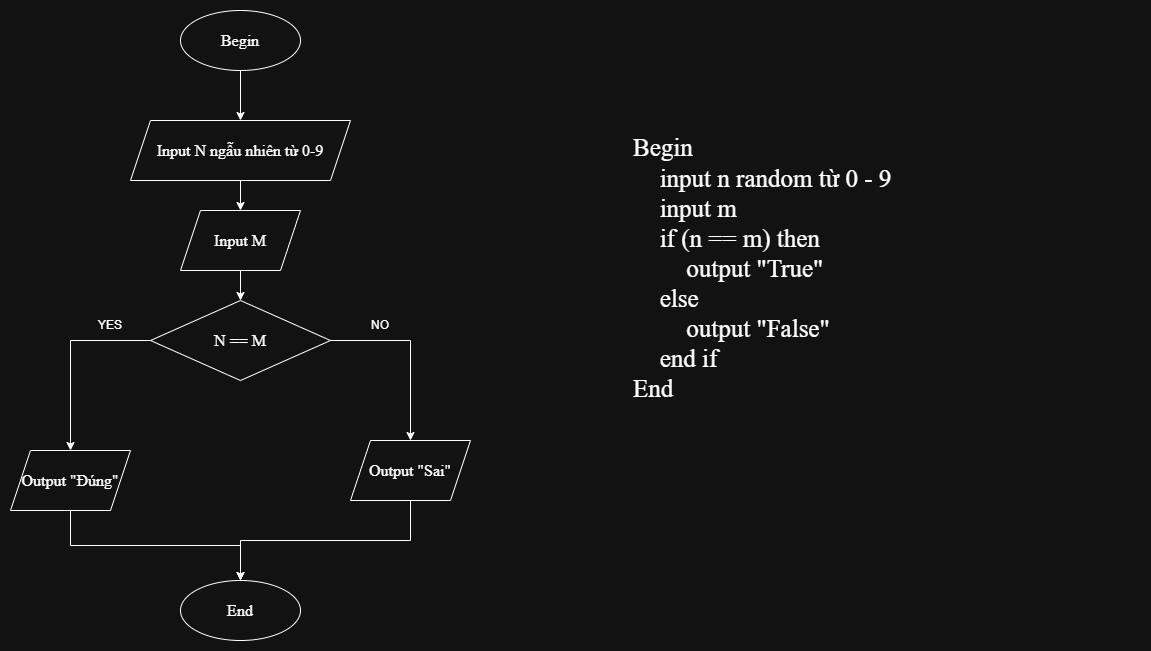

The diagram above was exported from draw.io. Its source (the exported page's mxGraphModel, read from the mxfile embedded in the PNG):
<mxGraphModel dx="1934" dy="642" grid="1" gridSize="10" guides="1" tooltips="1" connect="1" arrows="1" fold="1" page="1" pageScale="1" pageWidth="827" pageHeight="1169" math="0" shadow="0">
  <root>
    <mxCell id="0" />
    <mxCell id="1" parent="0" />
    <mxCell id="2nXZ1H3BQ3xjFFnFSjEr-7" edge="1" parent="1" source="2nXZ1H3BQ3xjFFnFSjEr-1" style="edgeStyle=orthogonalEdgeStyle;rounded=0;orthogonalLoop=1;jettySize=auto;html=1;exitX=0.5;exitY=1;exitDx=0;exitDy=0;" target="2nXZ1H3BQ3xjFFnFSjEr-4">
      <mxGeometry relative="1" as="geometry" />
    </mxCell>
    <mxCell id="2nXZ1H3BQ3xjFFnFSjEr-1" parent="1" style="ellipse;whiteSpace=wrap;html=1;" value="&lt;font style=&quot;font-size: 16px;&quot; face=&quot;Times New Roman&quot;&gt;Begin&lt;/font&gt;" vertex="1">
      <mxGeometry height="60" width="120" x="60" y="50" as="geometry" />
    </mxCell>
    <mxCell id="2nXZ1H3BQ3xjFFnFSjEr-3" parent="1" style="ellipse;whiteSpace=wrap;html=1;" value="&lt;font style=&quot;font-size: 16px;&quot; face=&quot;Times New Roman&quot;&gt;End&lt;/font&gt;" vertex="1">
      <mxGeometry height="60" width="120" x="60" y="620" as="geometry" />
    </mxCell>
    <mxCell id="2nXZ1H3BQ3xjFFnFSjEr-15" edge="1" parent="1" source="2nXZ1H3BQ3xjFFnFSjEr-4" style="edgeStyle=orthogonalEdgeStyle;rounded=0;orthogonalLoop=1;jettySize=auto;html=1;exitX=0.5;exitY=1;exitDx=0;exitDy=0;entryX=0.5;entryY=0;entryDx=0;entryDy=0;" target="2nXZ1H3BQ3xjFFnFSjEr-11">
      <mxGeometry relative="1" as="geometry" />
    </mxCell>
    <mxCell id="2nXZ1H3BQ3xjFFnFSjEr-4" parent="1" style="shape=parallelogram;perimeter=parallelogramPerimeter;whiteSpace=wrap;html=1;fixedSize=1;" value="&lt;font face=&quot;Times New Roman&quot; style=&quot;font-size: 16px;&quot;&gt;Input N ngẫu nhiên từ 0-9&lt;/font&gt;" vertex="1">
      <mxGeometry height="60" width="220" x="10" y="160" as="geometry" />
    </mxCell>
    <mxCell id="2nXZ1H3BQ3xjFFnFSjEr-14" edge="1" parent="1" source="2nXZ1H3BQ3xjFFnFSjEr-11" style="edgeStyle=orthogonalEdgeStyle;rounded=0;orthogonalLoop=1;jettySize=auto;html=1;exitX=0.5;exitY=1;exitDx=0;exitDy=0;entryX=0.5;entryY=0;entryDx=0;entryDy=0;" target="2nXZ1H3BQ3xjFFnFSjEr-13">
      <mxGeometry relative="1" as="geometry" />
    </mxCell>
    <mxCell id="2nXZ1H3BQ3xjFFnFSjEr-11" parent="1" style="shape=parallelogram;perimeter=parallelogramPerimeter;whiteSpace=wrap;html=1;fixedSize=1;" value="&lt;font face=&quot;Times New Roman&quot; style=&quot;font-size: 16px;&quot;&gt;Input M&lt;/font&gt;" vertex="1">
      <mxGeometry height="60" width="120" x="60" y="250" as="geometry" />
    </mxCell>
    <mxCell id="2nXZ1H3BQ3xjFFnFSjEr-18" edge="1" parent="1" source="2nXZ1H3BQ3xjFFnFSjEr-13" style="edgeStyle=orthogonalEdgeStyle;rounded=0;orthogonalLoop=1;jettySize=auto;html=1;entryX=0.5;entryY=0;entryDx=0;entryDy=0;" target="2nXZ1H3BQ3xjFFnFSjEr-16">
      <mxGeometry relative="1" as="geometry" />
    </mxCell>
    <mxCell id="2nXZ1H3BQ3xjFFnFSjEr-19" edge="1" parent="1" source="2nXZ1H3BQ3xjFFnFSjEr-13" style="edgeStyle=orthogonalEdgeStyle;rounded=0;orthogonalLoop=1;jettySize=auto;html=1;entryX=0.5;entryY=0;entryDx=0;entryDy=0;" target="2nXZ1H3BQ3xjFFnFSjEr-17">
      <mxGeometry relative="1" as="geometry" />
    </mxCell>
    <mxCell id="2nXZ1H3BQ3xjFFnFSjEr-13" parent="1" style="rhombus;whiteSpace=wrap;html=1;" value="&lt;font face=&quot;Times New Roman&quot; style=&quot;font-size: 16px;&quot;&gt;N == M&lt;/font&gt;" vertex="1">
      <mxGeometry height="80" width="180" x="30" y="340" as="geometry" />
    </mxCell>
    <mxCell id="2nXZ1H3BQ3xjFFnFSjEr-22" edge="1" parent="1" source="2nXZ1H3BQ3xjFFnFSjEr-16" style="edgeStyle=orthogonalEdgeStyle;rounded=0;orthogonalLoop=1;jettySize=auto;html=1;exitX=0.5;exitY=1;exitDx=0;exitDy=0;entryX=0.5;entryY=0;entryDx=0;entryDy=0;" target="2nXZ1H3BQ3xjFFnFSjEr-3">
      <mxGeometry relative="1" as="geometry" />
    </mxCell>
    <mxCell id="2nXZ1H3BQ3xjFFnFSjEr-16" parent="1" style="shape=parallelogram;perimeter=parallelogramPerimeter;whiteSpace=wrap;html=1;fixedSize=1;" value="&lt;font face=&quot;Times New Roman&quot; style=&quot;font-size: 16px;&quot;&gt;Output &quot;Đúng&quot;&lt;/font&gt;" vertex="1">
      <mxGeometry height="60" width="120" x="-110" y="490" as="geometry" />
    </mxCell>
    <mxCell id="2nXZ1H3BQ3xjFFnFSjEr-25" edge="1" parent="1" source="2nXZ1H3BQ3xjFFnFSjEr-17" style="edgeStyle=orthogonalEdgeStyle;rounded=0;orthogonalLoop=1;jettySize=auto;html=1;exitX=0.5;exitY=1;exitDx=0;exitDy=0;">
      <mxGeometry relative="1" as="geometry">
        <mxPoint x="120" y="620" as="targetPoint" />
      </mxGeometry>
    </mxCell>
    <mxCell id="2nXZ1H3BQ3xjFFnFSjEr-17" parent="1" style="shape=parallelogram;perimeter=parallelogramPerimeter;whiteSpace=wrap;html=1;fixedSize=1;" value="&lt;font face=&quot;Times New Roman&quot; style=&quot;font-size: 16px;&quot;&gt;Output &quot;Sai&quot;&lt;/font&gt;" vertex="1">
      <mxGeometry height="60" width="120" x="230" y="480" as="geometry" />
    </mxCell>
    <mxCell id="2nXZ1H3BQ3xjFFnFSjEr-20" parent="1" style="text;html=1;whiteSpace=wrap;strokeColor=none;fillColor=none;align=center;verticalAlign=middle;rounded=0;" value="YES" vertex="1">
      <mxGeometry height="30" width="60" x="-40" y="350" as="geometry" />
    </mxCell>
    <mxCell id="2nXZ1H3BQ3xjFFnFSjEr-21" parent="1" style="text;html=1;whiteSpace=wrap;strokeColor=none;fillColor=none;align=center;verticalAlign=middle;rounded=0;" value="NO" vertex="1">
      <mxGeometry height="30" width="60" x="230" y="350" as="geometry" />
    </mxCell>
    <mxCell id="M9eeWBz0JvtInLE3X3Ro-3" parent="1" style="text;html=1;whiteSpace=wrap;strokeColor=none;fillColor=none;align=left;verticalAlign=middle;rounded=0;" value="&lt;font face=&quot;Times New Roman&quot; style=&quot;font-size: 25px;&quot;&gt;Begin&lt;/font&gt;&lt;div&gt;&lt;font style=&quot;font-size: 25px;&quot;&gt;&lt;font face=&quot;Times New Roman&quot;&gt;&lt;span style=&quot;white-space: pre;&quot;&gt;&#09;&lt;/span&gt;input n&lt;/font&gt;&lt;span style=&quot;font-family: &amp;quot;Times New Roman&amp;quot;; background-color: transparent; color: light-dark(rgb(0, 0, 0), rgb(255, 255, 255));&quot;&gt;&amp;nbsp;random từ 0 - 9&lt;/span&gt;&lt;/font&gt;&lt;/div&gt;&lt;div&gt;&lt;font face=&quot;Times New Roman&quot; style=&quot;font-size: 25px;&quot;&gt;&lt;span style=&quot;white-space: pre;&quot;&gt;&#09;&lt;/span&gt;input m&lt;br&gt;&lt;/font&gt;&lt;/div&gt;&lt;div&gt;&lt;font face=&quot;Times New Roman&quot; style=&quot;font-size: 25px;&quot;&gt;&lt;span style=&quot;white-space: pre;&quot;&gt;&#09;&lt;/span&gt;if (n == m) then&lt;br&gt;&lt;/font&gt;&lt;/div&gt;&lt;div&gt;&lt;font face=&quot;Times New Roman&quot; style=&quot;font-size: 25px;&quot;&gt;&lt;span style=&quot;white-space: pre;&quot;&gt;&#09;&lt;/span&gt;&lt;span style=&quot;white-space: pre;&quot;&gt;&#09;&lt;/span&gt;output &quot;True&quot;&lt;br&gt;&lt;/font&gt;&lt;/div&gt;&lt;div&gt;&lt;font face=&quot;Times New Roman&quot; style=&quot;font-size: 25px;&quot;&gt;&lt;span style=&quot;white-space: pre;&quot;&gt;&#09;&lt;/span&gt;else&lt;br&gt;&lt;/font&gt;&lt;/div&gt;&lt;div&gt;&lt;font face=&quot;Times New Roman&quot; style=&quot;font-size: 25px;&quot;&gt;&lt;span style=&quot;white-space: pre;&quot;&gt;&#09;&lt;/span&gt;&lt;span style=&quot;white-space: pre;&quot;&gt;&#09;&lt;/span&gt;output &quot;False&quot;&lt;br&gt;&lt;/font&gt;&lt;/div&gt;&lt;div&gt;&lt;font face=&quot;Times New Roman&quot; style=&quot;font-size: 25px;&quot;&gt;&lt;span style=&quot;white-space: pre;&quot;&gt;&#09;&lt;/span&gt;end if&lt;br&gt;&lt;/font&gt;&lt;/div&gt;&lt;div&gt;&lt;font face=&quot;Times New Roman&quot; style=&quot;font-size: 25px;&quot;&gt;End&lt;/font&gt;&lt;/div&gt;&lt;div&gt;&lt;font face=&quot;Times New Roman&quot; style=&quot;font-size: 25px;&quot;&gt;&lt;br&gt;&lt;/font&gt;&lt;/div&gt;&lt;div&gt;&lt;font face=&quot;Times New Roman&quot;&gt;&lt;span style=&quot;font-size: 16px;&quot;&gt;&lt;br&gt;&lt;/span&gt;&lt;/font&gt;&lt;/div&gt;" vertex="1">
      <mxGeometry height="45" width="509" x="511" y="310" as="geometry" />
    </mxCell>
  </root>
</mxGraphModel>